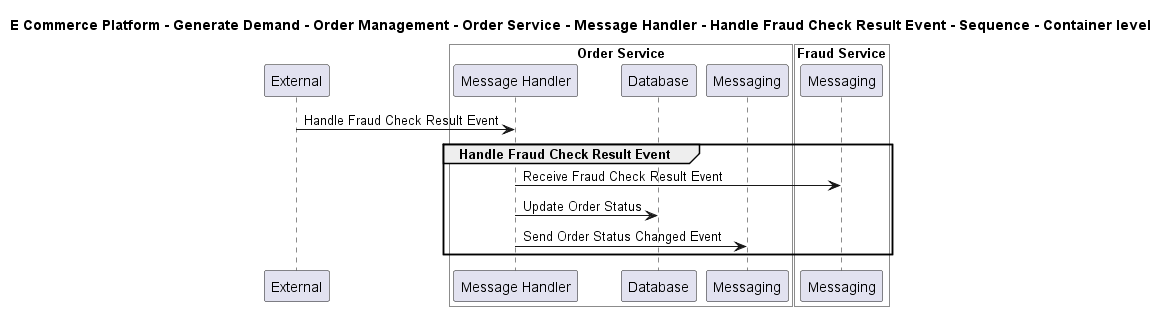

The diagram above was rendered by PlantUML. Its source (embedded in the PNG):
@startuml

title E Commerce Platform - Generate Demand - Order Management - Order Service - Message Handler - Handle Fraud Check Result Event - Sequence - Container level

participant "External" as C4InterFlow.SoftwareSystems.ExternalSystem

box "Order Service" #White
    participant "Message Handler" as ECommercePlatform.GenerateDemand.OrderManagement.SoftwareSystems.OrderService.Containers.MessageHandler
    participant "Database" as ECommercePlatform.GenerateDemand.OrderManagement.SoftwareSystems.OrderService.Containers.Database
    participant "Messaging" as ECommercePlatform.GenerateDemand.OrderManagement.SoftwareSystems.OrderService.Containers.Messaging
end box


box "Fraud Service" #White
    participant "Messaging" as ECommercePlatform.Deliver.FraudManagement.SoftwareSystems.FraudService.Containers.Messaging
end box


C4InterFlow.SoftwareSystems.ExternalSystem -> ECommercePlatform.GenerateDemand.OrderManagement.SoftwareSystems.OrderService.Containers.MessageHandler : Handle Fraud Check Result Event
group Handle Fraud Check Result Event
ECommercePlatform.GenerateDemand.OrderManagement.SoftwareSystems.OrderService.Containers.MessageHandler -> ECommercePlatform.Deliver.FraudManagement.SoftwareSystems.FraudService.Containers.Messaging : Receive Fraud Check Result Event
ECommercePlatform.GenerateDemand.OrderManagement.SoftwareSystems.OrderService.Containers.MessageHandler -> ECommercePlatform.GenerateDemand.OrderManagement.SoftwareSystems.OrderService.Containers.Database : Update Order Status
ECommercePlatform.GenerateDemand.OrderManagement.SoftwareSystems.OrderService.Containers.MessageHandler -> ECommercePlatform.GenerateDemand.OrderManagement.SoftwareSystems.OrderService.Containers.Messaging : Send Order Status Changed Event
end


@enduml